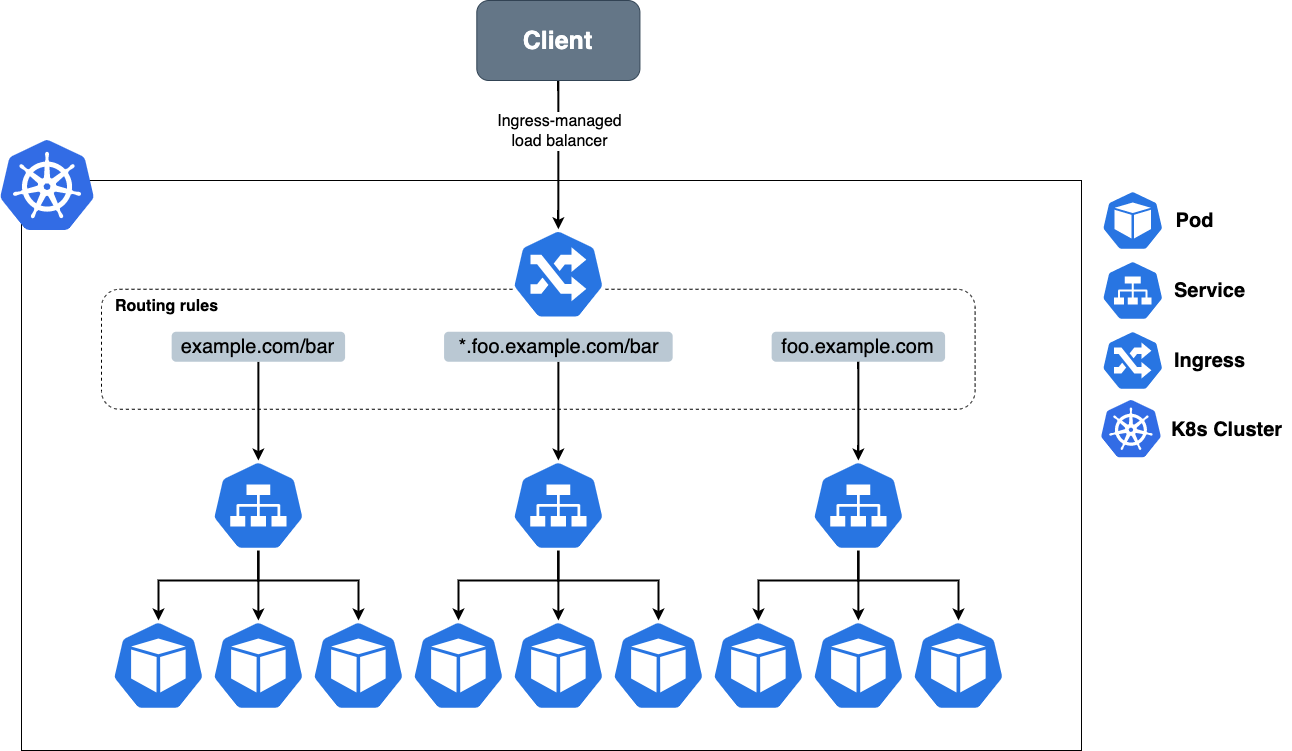

The diagram above was exported from draw.io. Its source (the exported page's mxGraphModel, read from the mxfile embedded in the PNG):
<mxGraphModel dx="1825" dy="1094" grid="1" gridSize="10" guides="1" tooltips="1" connect="1" arrows="1" fold="1" page="1" pageScale="1" pageWidth="827" pageHeight="1169" math="0" shadow="0">
  <root>
    <mxCell id="0" />
    <mxCell id="1" parent="0" />
    <mxCell id="2" value="" style="whiteSpace=wrap;html=1;rounded=0;" vertex="1" parent="1">
      <mxGeometry x="40" y="320" width="1060" height="570" as="geometry" />
    </mxCell>
    <mxCell id="3" value="" style="sketch=0;html=1;dashed=0;whitespace=wrap;fillColor=#2875E2;strokeColor=#ffffff;points=[[0.005,0.63,0],[0.1,0.2,0],[0.9,0.2,0],[0.5,0,0],[0.995,0.63,0],[0.72,0.99,0],[0.5,1,0],[0.28,0.99,0]];shape=mxgraph.kubernetes.icon;prIcon=pod" vertex="1" parent="1">
      <mxGeometry x="130" y="760" width="93.75" height="90" as="geometry" />
    </mxCell>
    <mxCell id="4" value="" style="sketch=0;html=1;dashed=0;whitespace=wrap;fillColor=#2875E2;strokeColor=#ffffff;points=[[0.005,0.63,0],[0.1,0.2,0],[0.9,0.2,0],[0.5,0,0],[0.995,0.63,0],[0.72,0.99,0],[0.5,1,0],[0.28,0.99,0]];shape=mxgraph.kubernetes.icon;prIcon=pod" vertex="1" parent="1">
      <mxGeometry x="230" y="760" width="93.75" height="90" as="geometry" />
    </mxCell>
    <mxCell id="5" value="" style="sketch=0;html=1;dashed=0;whitespace=wrap;fillColor=#2875E2;strokeColor=#ffffff;points=[[0.005,0.63,0],[0.1,0.2,0],[0.9,0.2,0],[0.5,0,0],[0.995,0.63,0],[0.72,0.99,0],[0.5,1,0],[0.28,0.99,0]];shape=mxgraph.kubernetes.icon;prIcon=pod" vertex="1" parent="1">
      <mxGeometry x="330" y="760" width="93.75" height="90" as="geometry" />
    </mxCell>
    <mxCell id="6" style="edgeStyle=orthogonalEdgeStyle;rounded=0;orthogonalLoop=1;jettySize=auto;html=1;strokeWidth=2;" edge="1" source="9" target="3" parent="1">
      <mxGeometry relative="1" as="geometry">
        <Array as="points">
          <mxPoint x="277" y="720" />
          <mxPoint x="177" y="720" />
        </Array>
      </mxGeometry>
    </mxCell>
    <mxCell id="7" style="edgeStyle=orthogonalEdgeStyle;rounded=0;orthogonalLoop=1;jettySize=auto;html=1;strokeWidth=2;" edge="1" source="9" target="4" parent="1">
      <mxGeometry relative="1" as="geometry" />
    </mxCell>
    <mxCell id="8" style="edgeStyle=orthogonalEdgeStyle;rounded=0;orthogonalLoop=1;jettySize=auto;html=1;strokeWidth=2;" edge="1" source="9" target="5" parent="1">
      <mxGeometry relative="1" as="geometry">
        <Array as="points">
          <mxPoint x="277" y="720" />
          <mxPoint x="377" y="720" />
        </Array>
      </mxGeometry>
    </mxCell>
    <mxCell id="9" value="" style="sketch=0;html=1;dashed=0;whitespace=wrap;fillColor=#2875E2;strokeColor=#ffffff;points=[[0.005,0.63,0],[0.1,0.2,0],[0.9,0.2,0],[0.5,0,0],[0.995,0.63,0],[0.72,0.99,0],[0.5,1,0],[0.28,0.99,0]];shape=mxgraph.kubernetes.icon;prIcon=svc" vertex="1" parent="1">
      <mxGeometry x="230" y="600" width="93.75" height="90" as="geometry" />
    </mxCell>
    <mxCell id="10" value="" style="sketch=0;html=1;dashed=0;whitespace=wrap;fillColor=#2875E2;strokeColor=#ffffff;points=[[0.005,0.63,0],[0.1,0.2,0],[0.9,0.2,0],[0.5,0,0],[0.995,0.63,0],[0.72,0.99,0],[0.5,1,0],[0.28,0.99,0]];shape=mxgraph.kubernetes.icon;prIcon=pod" vertex="1" parent="1">
      <mxGeometry x="430" y="760" width="93.75" height="90" as="geometry" />
    </mxCell>
    <mxCell id="11" value="" style="sketch=0;html=1;dashed=0;whitespace=wrap;fillColor=#2875E2;strokeColor=#ffffff;points=[[0.005,0.63,0],[0.1,0.2,0],[0.9,0.2,0],[0.5,0,0],[0.995,0.63,0],[0.72,0.99,0],[0.5,1,0],[0.28,0.99,0]];shape=mxgraph.kubernetes.icon;prIcon=pod" vertex="1" parent="1">
      <mxGeometry x="530" y="760" width="93.75" height="90" as="geometry" />
    </mxCell>
    <mxCell id="12" value="" style="sketch=0;html=1;dashed=0;whitespace=wrap;fillColor=#2875E2;strokeColor=#ffffff;points=[[0.005,0.63,0],[0.1,0.2,0],[0.9,0.2,0],[0.5,0,0],[0.995,0.63,0],[0.72,0.99,0],[0.5,1,0],[0.28,0.99,0]];shape=mxgraph.kubernetes.icon;prIcon=pod" vertex="1" parent="1">
      <mxGeometry x="630" y="760" width="93.75" height="90" as="geometry" />
    </mxCell>
    <mxCell id="13" style="edgeStyle=orthogonalEdgeStyle;rounded=0;orthogonalLoop=1;jettySize=auto;html=1;strokeWidth=2;" edge="1" source="16" target="10" parent="1">
      <mxGeometry relative="1" as="geometry">
        <Array as="points">
          <mxPoint x="577" y="720" />
          <mxPoint x="477" y="720" />
        </Array>
      </mxGeometry>
    </mxCell>
    <mxCell id="14" style="edgeStyle=orthogonalEdgeStyle;rounded=0;orthogonalLoop=1;jettySize=auto;html=1;strokeWidth=2;" edge="1" source="16" target="11" parent="1">
      <mxGeometry relative="1" as="geometry" />
    </mxCell>
    <mxCell id="15" style="edgeStyle=orthogonalEdgeStyle;rounded=0;orthogonalLoop=1;jettySize=auto;html=1;strokeWidth=2;" edge="1" source="16" target="12" parent="1">
      <mxGeometry relative="1" as="geometry">
        <Array as="points">
          <mxPoint x="577" y="720" />
          <mxPoint x="677" y="720" />
        </Array>
      </mxGeometry>
    </mxCell>
    <mxCell id="16" value="" style="sketch=0;html=1;dashed=0;whitespace=wrap;fillColor=#2875E2;strokeColor=#ffffff;points=[[0.005,0.63,0],[0.1,0.2,0],[0.9,0.2,0],[0.5,0,0],[0.995,0.63,0],[0.72,0.99,0],[0.5,1,0],[0.28,0.99,0]];shape=mxgraph.kubernetes.icon;prIcon=svc" vertex="1" parent="1">
      <mxGeometry x="530" y="600" width="93.75" height="90" as="geometry" />
    </mxCell>
    <mxCell id="17" value="" style="sketch=0;html=1;dashed=0;whitespace=wrap;fillColor=#2875E2;strokeColor=#ffffff;points=[[0.005,0.63,0],[0.1,0.2,0],[0.9,0.2,0],[0.5,0,0],[0.995,0.63,0],[0.72,0.99,0],[0.5,1,0],[0.28,0.99,0]];shape=mxgraph.kubernetes.icon;prIcon=pod" vertex="1" parent="1">
      <mxGeometry x="730" y="760" width="93.75" height="90" as="geometry" />
    </mxCell>
    <mxCell id="18" value="" style="sketch=0;html=1;dashed=0;whitespace=wrap;fillColor=#2875E2;strokeColor=#ffffff;points=[[0.005,0.63,0],[0.1,0.2,0],[0.9,0.2,0],[0.5,0,0],[0.995,0.63,0],[0.72,0.99,0],[0.5,1,0],[0.28,0.99,0]];shape=mxgraph.kubernetes.icon;prIcon=pod" vertex="1" parent="1">
      <mxGeometry x="830" y="760" width="93.75" height="90" as="geometry" />
    </mxCell>
    <mxCell id="19" value="" style="sketch=0;html=1;dashed=0;whitespace=wrap;fillColor=#2875E2;strokeColor=#ffffff;points=[[0.005,0.63,0],[0.1,0.2,0],[0.9,0.2,0],[0.5,0,0],[0.995,0.63,0],[0.72,0.99,0],[0.5,1,0],[0.28,0.99,0]];shape=mxgraph.kubernetes.icon;prIcon=pod" vertex="1" parent="1">
      <mxGeometry x="930" y="760" width="93.75" height="90" as="geometry" />
    </mxCell>
    <mxCell id="20" style="edgeStyle=orthogonalEdgeStyle;rounded=0;orthogonalLoop=1;jettySize=auto;html=1;strokeWidth=2;" edge="1" source="23" target="17" parent="1">
      <mxGeometry relative="1" as="geometry">
        <Array as="points">
          <mxPoint x="877" y="720" />
          <mxPoint x="777" y="720" />
        </Array>
      </mxGeometry>
    </mxCell>
    <mxCell id="21" style="edgeStyle=orthogonalEdgeStyle;rounded=0;orthogonalLoop=1;jettySize=auto;html=1;strokeWidth=2;" edge="1" source="23" target="18" parent="1">
      <mxGeometry relative="1" as="geometry" />
    </mxCell>
    <mxCell id="22" style="edgeStyle=orthogonalEdgeStyle;rounded=0;orthogonalLoop=1;jettySize=auto;html=1;strokeWidth=2;" edge="1" source="23" target="19" parent="1">
      <mxGeometry relative="1" as="geometry">
        <Array as="points">
          <mxPoint x="877" y="720" />
          <mxPoint x="977" y="720" />
        </Array>
      </mxGeometry>
    </mxCell>
    <mxCell id="23" value="" style="sketch=0;html=1;dashed=0;whitespace=wrap;fillColor=#2875E2;strokeColor=#ffffff;points=[[0.005,0.63,0],[0.1,0.2,0],[0.9,0.2,0],[0.5,0,0],[0.995,0.63,0],[0.72,0.99,0],[0.5,1,0],[0.28,0.99,0]];shape=mxgraph.kubernetes.icon;prIcon=svc" vertex="1" parent="1">
      <mxGeometry x="830" y="600" width="93.75" height="90" as="geometry" />
    </mxCell>
    <mxCell id="24" value="" style="sketch=0;aspect=fixed;html=1;points=[];align=center;image;fontSize=12;image=img/lib/mscae/Kubernetes.svg;" vertex="1" parent="1">
      <mxGeometry x="19.17" y="280" width="93.75" height="90" as="geometry" />
    </mxCell>
    <mxCell id="25" value="" style="rounded=1;whiteSpace=wrap;html=1;dashed=1;" vertex="1" parent="1">
      <mxGeometry x="120" y="428.75" width="873.6" height="120" as="geometry" />
    </mxCell>
    <mxCell id="26" value="" style="sketch=0;html=1;dashed=0;whitespace=wrap;fillColor=#2875E2;strokeColor=#ffffff;points=[[0.005,0.63,0],[0.1,0.2,0],[0.9,0.2,0],[0.5,0,0],[0.995,0.63,0],[0.72,0.99,0],[0.5,1,0],[0.28,0.99,0]];shape=mxgraph.kubernetes.icon;prIcon=ing" vertex="1" parent="1">
      <mxGeometry x="530" y="368.75" width="93.75" height="90" as="geometry" />
    </mxCell>
    <mxCell id="27" value="" style="sketch=0;html=1;dashed=0;whitespace=wrap;fillColor=#2875E2;strokeColor=#ffffff;points=[[0.005,0.63,0],[0.1,0.2,0],[0.9,0.2,0],[0.5,0,0],[0.995,0.63,0],[0.72,0.99,0],[0.5,1,0],[0.28,0.99,0]];shape=mxgraph.kubernetes.icon;prIcon=pod" vertex="1" parent="1">
      <mxGeometry x="1120" y="330" width="62.5" height="60" as="geometry" />
    </mxCell>
    <mxCell id="28" value="Pod" style="text;html=1;align=center;verticalAlign=middle;resizable=0;points=[];autosize=1;strokeColor=none;fillColor=none;fontSize=20;fontStyle=1" vertex="1" parent="1">
      <mxGeometry x="1182.5" y="340" width="60" height="40" as="geometry" />
    </mxCell>
    <mxCell id="29" value="" style="sketch=0;html=1;dashed=0;whitespace=wrap;fillColor=#2875E2;strokeColor=#ffffff;points=[[0.005,0.63,0],[0.1,0.2,0],[0.9,0.2,0],[0.5,0,0],[0.995,0.63,0],[0.72,0.99,0],[0.5,1,0],[0.28,0.99,0]];shape=mxgraph.kubernetes.icon;prIcon=svc" vertex="1" parent="1">
      <mxGeometry x="1120" y="400" width="62.5" height="60" as="geometry" />
    </mxCell>
    <mxCell id="30" value="Service" style="text;html=1;align=center;verticalAlign=middle;resizable=0;points=[];autosize=1;strokeColor=none;fillColor=none;fontSize=20;fontStyle=1" vertex="1" parent="1">
      <mxGeometry x="1182.5" y="410" width="90" height="40" as="geometry" />
    </mxCell>
    <mxCell id="31" value="" style="sketch=0;html=1;dashed=0;whitespace=wrap;fillColor=#2875E2;strokeColor=#ffffff;points=[[0.005,0.63,0],[0.1,0.2,0],[0.9,0.2,0],[0.5,0,0],[0.995,0.63,0],[0.72,0.99,0],[0.5,1,0],[0.28,0.99,0]];shape=mxgraph.kubernetes.icon;prIcon=ing" vertex="1" parent="1">
      <mxGeometry x="1120" y="470" width="62.5" height="60" as="geometry" />
    </mxCell>
    <mxCell id="32" value="Ingress" style="text;html=1;align=center;verticalAlign=middle;resizable=0;points=[];autosize=1;strokeColor=none;fillColor=none;fontSize=20;fontStyle=1" vertex="1" parent="1">
      <mxGeometry x="1182.5" y="480" width="90" height="40" as="geometry" />
    </mxCell>
    <mxCell id="33" value="" style="sketch=0;aspect=fixed;html=1;points=[];align=center;image;fontSize=12;image=img/lib/mscae/Kubernetes.svg;" vertex="1" parent="1">
      <mxGeometry x="1120" y="540" width="59.9" height="57.5" as="geometry" />
    </mxCell>
    <mxCell id="34" value="K8s Cluster" style="text;html=1;align=center;verticalAlign=middle;resizable=0;points=[];autosize=1;strokeColor=none;fillColor=none;fontSize=20;fontStyle=1" vertex="1" parent="1">
      <mxGeometry x="1179.9" y="548.75" width="130" height="40" as="geometry" />
    </mxCell>
    <mxCell id="35" style="edgeStyle=orthogonalEdgeStyle;rounded=0;orthogonalLoop=1;jettySize=auto;html=1;fontSize=20;strokeWidth=2;" edge="1" source="36" target="9" parent="1">
      <mxGeometry relative="1" as="geometry" />
    </mxCell>
    <mxCell id="36" value="example.com/bar" style="text;html=1;strokeColor=none;fillColor=#bac8d3;align=center;verticalAlign=middle;whiteSpace=wrap;rounded=1;dashed=1;fontSize=20;" vertex="1" parent="1">
      <mxGeometry x="190.16" y="471.25" width="173.43" height="30" as="geometry" />
    </mxCell>
    <mxCell id="37" style="edgeStyle=orthogonalEdgeStyle;rounded=0;orthogonalLoop=1;jettySize=auto;html=1;fontSize=20;strokeWidth=2;" edge="1" source="38" target="23" parent="1">
      <mxGeometry relative="1" as="geometry" />
    </mxCell>
    <mxCell id="38" value="foo.example.com" style="text;html=1;align=center;verticalAlign=middle;whiteSpace=wrap;rounded=1;fontSize=20;labelBackgroundColor=none;labelBorderColor=none;spacingLeft=0;fillColor=#bac8d3;strokeColor=none;" vertex="1" parent="1">
      <mxGeometry x="790.16" y="471.25" width="173.43" height="30" as="geometry" />
    </mxCell>
    <mxCell id="39" style="edgeStyle=orthogonalEdgeStyle;rounded=0;orthogonalLoop=1;jettySize=auto;html=1;entryX=0.5;entryY=0;entryDx=0;entryDy=0;entryPerimeter=0;fontSize=20;strokeWidth=2;" edge="1" source="40" target="16" parent="1">
      <mxGeometry relative="1" as="geometry" />
    </mxCell>
    <mxCell id="40" value="*.foo.example.com/bar" style="text;html=1;strokeColor=none;fillColor=#bac8d3;align=center;verticalAlign=middle;whiteSpace=wrap;rounded=1;dashed=1;fontSize=20;" vertex="1" parent="1">
      <mxGeometry x="462.58" y="471.25" width="228.59" height="30" as="geometry" />
    </mxCell>
    <mxCell id="41" value="&lt;font style=&quot;font-size: 16px;&quot;&gt;Routing rules&lt;/font&gt;" style="text;html=1;align=center;verticalAlign=middle;resizable=0;points=[];autosize=1;strokeColor=none;fillColor=none;fontSize=20;fontStyle=1" vertex="1" parent="1">
      <mxGeometry x="120" y="423.75" width="130" height="40" as="geometry" />
    </mxCell>
    <mxCell id="42" style="edgeStyle=orthogonalEdgeStyle;rounded=0;orthogonalLoop=1;jettySize=auto;html=1;fontSize=16;strokeWidth=2;" edge="1" source="44" target="26" parent="1">
      <mxGeometry relative="1" as="geometry">
        <mxPoint x="576.8800000000001" y="20" as="sourcePoint" />
        <mxPoint x="577" y="340" as="targetPoint" />
      </mxGeometry>
    </mxCell>
    <mxCell id="43" value="Ingress-managed&lt;br&gt;load balancer" style="edgeLabel;html=1;align=center;verticalAlign=middle;resizable=0;points=[];fontSize=16;" vertex="1" connectable="0" parent="42">
      <mxGeometry x="-0.3796" relative="1" as="geometry">
        <mxPoint y="4" as="offset" />
      </mxGeometry>
    </mxCell>
    <mxCell id="44" value="&lt;b&gt;&lt;font style=&quot;font-size: 25px;&quot;&gt;Client&lt;/font&gt;&lt;/b&gt;" style="rounded=1;whiteSpace=wrap;html=1;labelBackgroundColor=none;labelBorderColor=none;fontSize=16;fillColor=#647687;strokeColor=#314354;fontColor=#ffffff;" vertex="1" parent="1">
      <mxGeometry x="495.32" y="140" width="163.12" height="80" as="geometry" />
    </mxCell>
  </root>
</mxGraphModel>